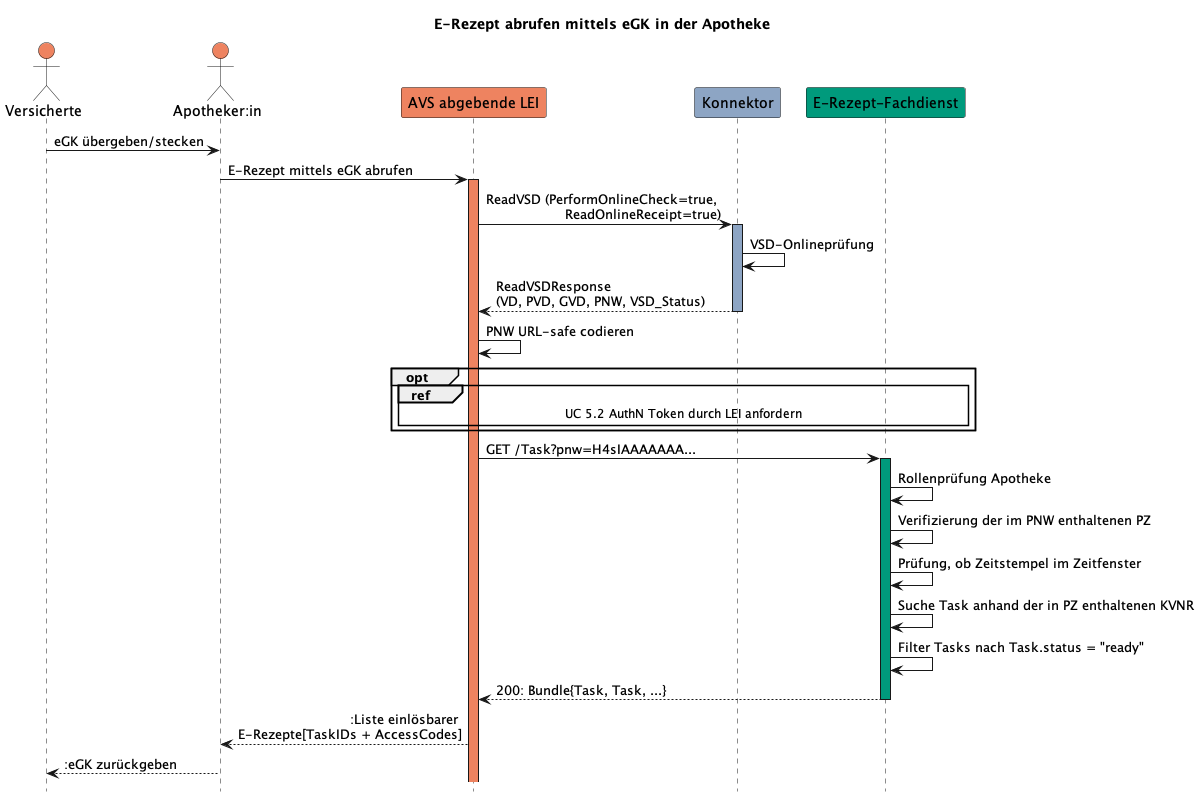

The diagram above was rendered by PlantUML. Its source (embedded in the PNG):
@startuml egk_abrufen
hide footbox
title E-Rezept abrufen mittels eGK in der Apotheke
actor Vers as "Versicherte" #ee8360
actor LE as "Apotheker:in" #ee8360
participant AVS as "AVS abgebende LEI" #ee8360
participant Konnektor #8da5c4
participant FD as "E-Rezept-Fachdienst" #009a7c

Vers -> LE: eGK übergeben/stecken
LE -> AVS: E-Rezept mittels eGK abrufen
    activate AVS #ee8360
AVS -> Konnektor: ReadVSD (PerformOnlineCheck=true, \rReadOnlineReceipt=true)
    activate Konnektor #8da5c4
Konnektor -> Konnektor: VSD-Onlineprüfung
Konnektor --> AVS: ReadVSDResponse \n(VD, PVD, GVD, PNW, VSD_Status)
    deactivate Konnektor
AVS -> AVS: PNW URL-safe codieren

group opt
    ref over AVS, Konnektor, FD
        UC 5.2 AuthN Token durch LEI anfordern
    end ref
end

AVS -> FD:  GET /Task?pnw=H4sIAAAAAAA...
    activate FD #009a7c
FD -> FD: Rollenprüfung Apotheke
FD -> FD: Verifizierung der im PNW enthaltenen PZ
FD -> FD: Prüfung, ob Zeitstempel im Zeitfenster
FD -> FD: Suche Task anhand der in PZ enthaltenen KVNR
FD -> FD: Filter Tasks nach Task.status = "ready"
FD --> AVS: 200: Bundle{Task, Task, ...}
    deactivate FD

AVS --> LE: :Liste einlösbarer \rE-Rezepte[TaskIDs + AccessCodes]
LE --> Vers: :eGK zurückgeben
@enduml